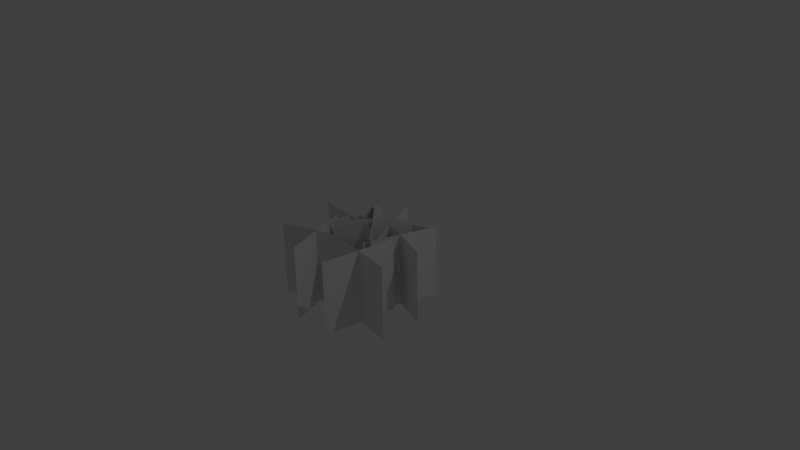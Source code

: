 # Source: tulip.blend  (saved by Blender 2.75.0; exported with 4.5.12 LTS)
import bpy
from mathutils import Matrix  # noqa: F401  (used for matrix-valued properties, if any)

bpy.ops.wm.read_factory_settings(use_empty=True)
scene = bpy.context.scene
scene.name = 'Scene'

# ---- collections
col_collection_1 = bpy.data.collections.new('Collection 1'); scene.collection.children.link(col_collection_1)

# ---- world
world_world = bpy.data.worlds.new('World'); scene.world = world_world
world_world.color = (0.05088, 0.05088, 0.05088)
world_world.use_sun_shadow = False
world_world.sun_shadow_jitter_overblur = 0.0
world_world.cycles.sampling_method = 'MANUAL'
world_world.cycles.sample_map_resolution = 256

# ---- cameras
cam_camera = bpy.data.cameras.new('Camera')
cam_camera.clip_end = 100.0
cam_camera.lens = 35.0
cam_camera.sensor_width = 32.0
cam_camera.sensor_height = 18.0
cam_camera.ortho_scale = 7.314
cam_camera.dof.focus_distance = 0.0
cam_camera.dof.aperture_fstop = 128.0

# ---- lights
light_lamp = bpy.data.lights.new('Lamp', 'POINT')
light_lamp.transmission_factor = 0.0
light_lamp.cutoff_distance = 30.0
light_lamp.energy = 100.0
light_lamp.shadow_buffer_clip_start = 1.001
light_lamp.shadow_soft_size = 0.1
light_lamp.shadow_maximum_resolution = 0.006
light_lamp.use_absolute_resolution = True
light_lamp.cycles.use_multiple_importance_sampling = False

# ---- meshes
me_plane = bpy.data.meshes.new('Plane')
me_plane.from_pydata([(0.3536, -0.3536, -0.5), (-0.3536, 0.3536, -0.5), (0.3536, -0.3536, 0.5), (-0.3536, 0.3536, 0.5), (0.3536, 0.3536, -0.5), (-0.3536, -0.3536, -0.5), (0.3536, 0.3536, 0.5), (-0.3536, -0.3536, 0.5), (-0.4521, -0.5399, -0.5634), (-0.3532, 0.4552, -0.5634), (-0.4521, -0.5399, 0.4366), (-0.3532, 0.4552, 0.4366), (0.09493, -0.09181, -0.5634), (-0.9002, 0.007045, -0.5634), (0.09493, -0.09181, 0.4366), (-0.9002, 0.007045, 0.4366), (0.2701, -0.1728, -0.6104), (-0.143, 0.7379, -0.6104), (0.2701, -0.1728, 0.3896), (-0.143, 0.7379, 0.3896), (0.5189, 0.4891, -0.6104), (-0.3918, 0.07599, -0.6104), (0.5189, 0.4891, 0.3896), (-0.3918, 0.07599, 0.3896), (0.3617, -1.114, -0.5497), (0.513, -0.1251, -0.5497), (0.3617, -1.114, 0.4503), (0.513, -0.1251, 0.4503), (0.9316, -0.695, -0.5497), (-0.05687, -0.5437, -0.5497), (0.9316, -0.695, 0.4503), (-0.05687, -0.5437, 0.4503), (-0.7797, -0.8268, -0.5353), (0.1642, -0.4967, -0.5353), (-0.7797, -0.8268, 0.4647), (0.1642, -0.4967, 0.4647), (-0.1427, -1.134, -0.5353), (-0.4728, -0.1898, -0.5353), (-0.1427, -1.134, 0.4647), (-0.4728, -0.1898, 0.4647), (0.5897, 0.5409, -0.5858), (0.2658, -0.4052, -0.5858), (0.5897, 0.5409, 0.4142), (0.2658, -0.4052, 0.4142), (-0.04528, 0.2298, -0.5858), (0.9008, -0.09411, -0.5858), (-0.04528, 0.2298, 0.4142), (0.9008, -0.09411, 0.4142)], [], [(0, 1, 3, 2), (4, 5, 7, 6), (8, 9, 11, 10), (12, 13, 15, 14), (16, 17, 19, 18), (20, 21, 23, 22), (24, 25, 27, 26), (28, 29, 31, 30), (32, 33, 35, 34), (36, 37, 39, 38), (40, 41, 43, 42), (44, 45, 47, 46)])
_uv = me_plane.uv_layers.new(name='UVMap')
_uv.uv.foreach_set('vector', [0.0, 0.0, 1.0, 0.0, 1.0, 1.0, 0.0, 1.0, 0.0, 0.0, 1.0, 0.0, 1.0, 1.0, 0.0, 1.0, 0.0, 0.0, 1.0, 0.0, 1.0, 1.0, 0.0, 1.0, 0.0, 0.0, 1.0, 0.0, 1.0, 1.0, 0.0, 1.0, 0.0, 0.0, 1.0, 0.0, 1.0, 1.0, 0.0, 1.0, 0.0, 0.0, 1.0, 0.0, 1.0, 1.0, 0.0, 1.0, 0.0, 0.0, 1.0, 0.0, 1.0, 1.0, 0.0, 1.0, 0.0, 0.0, 1.0, 0.0, 1.0, 1.0, 0.0, 1.0, 0.0, 0.0, 1.0, 0.0, 1.0, 1.0, 0.0, 1.0, 0.0, 0.0, 1.0, 0.0, 1.0, 1.0, 0.0, 1.0, 0.0, 0.0, 1.0, 0.0, 1.0, 1.0, 0.0, 1.0, 0.0, 0.0, 1.0, 0.0, 1.0, 1.0, 0.0, 1.0])
me_plane.use_remesh_preserve_volume = False
me_plane.use_remesh_preserve_attributes = False
me_plane.use_mirror_vertex_groups = False
me_plane.update()

# ---- objects
ob_plane = bpy.data.objects.new('Plane', me_plane)
ob_lamp = bpy.data.objects.new('Lamp', light_lamp)
ob_camera = bpy.data.objects.new('Camera', cam_camera)

# ---- transforms, parenting, visibility, modifiers, constraints
ob_plane.location = (0.0, 0.0, 0.0)
ob_plane.lineart.crease_threshold = 0.0
ob_lamp.location = (4.076, 1.005, 5.904)
ob_lamp.rotation_euler = (0.6503, 0.05522, 1.866)
ob_lamp.lock_rotations_4d = False
ob_lamp.empty_display_type = 'ARROWS'
ob_lamp.color = (0.0, 0.0, 0.0, 0.0)
ob_lamp.lineart.crease_threshold = 0.0
ob_camera.location = (7.481, -6.508, 5.344)
ob_camera.rotation_euler = (1.109, 0.01082, 0.8149)
ob_camera.lock_rotations_4d = False
ob_camera.empty_display_type = 'ARROWS'
ob_camera.color = (0.0, 0.0, 0.0, 0.0)
ob_camera.display_type = 'WIRE'
ob_camera.lineart.crease_threshold = 0.0

# ---- collection membership
col_collection_1.objects.link(ob_plane)
col_collection_1.objects.link(ob_lamp)
col_collection_1.objects.link(ob_camera)

# ---- scene / render settings (as saved in the file)
scene.camera = ob_camera
scene.frame_start = 1; scene.frame_end = 250; scene.frame_set(1)
scene.render.engine = 'BLENDER_EEVEE_NEXT'
scene.render.resolution_percentage = 50
scene.render.dither_intensity = 0.0
scene.cycles.use_denoising = False
scene.cycles.samples = 10
scene.cycles.sampling_pattern = 'TABULATED_SOBOL'
scene.cycles.light_sampling_threshold = 0.0
scene.cycles.use_adaptive_sampling = False
scene.cycles.use_light_tree = False
scene.cycles.blur_glossy = 0.0
scene.cycles.pixel_filter_type = 'GAUSSIAN'
scene.cycles.sample_clamp_indirect = 0.0
scene.view_settings.view_transform = 'Standard'
bpy.context.view_layer.update()
